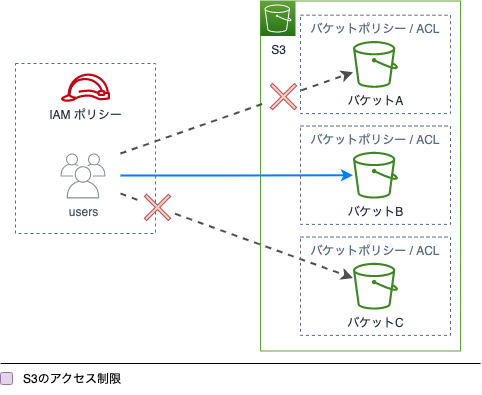

The diagram above was exported from draw.io. Its source (the exported page's mxGraphModel, read from the mxfile embedded in the PNG):
<mxGraphModel dx="1434" dy="732" grid="1" gridSize="10" guides="1" tooltips="1" connect="1" arrows="1" fold="1" page="1" pageScale="1" pageWidth="827" pageHeight="1169" math="0" shadow="0">
  <root>
    <mxCell id="0" />
    <mxCell id="1" parent="0" />
    <mxCell id="u4HT4paU7S-YvaLDoaQL-8" value="" style="fillColor=none;strokeColor=#60A337;verticalAlign=top;fontStyle=0;fontColor=#5A6C86;whiteSpace=wrap;html=1;" vertex="1" parent="1">
      <mxGeometry x="320" y="127.5" width="200" height="350" as="geometry" />
    </mxCell>
    <mxCell id="u4HT4paU7S-YvaLDoaQL-1" value="バケットポリシー / ACL" style="fillColor=none;strokeColor=#5A6C86;dashed=1;verticalAlign=top;fontStyle=0;fontColor=#5A6C86;whiteSpace=wrap;html=1;" vertex="1" parent="1">
      <mxGeometry x="360" y="141.7" width="150" height="98.4" as="geometry" />
    </mxCell>
    <mxCell id="u4HT4paU7S-YvaLDoaQL-2" value="バケットA" style="sketch=0;outlineConnect=0;fontColor=#232F3E;gradientColor=none;fillColor=#3F8624;strokeColor=none;dashed=0;verticalLabelPosition=bottom;verticalAlign=top;align=center;html=1;fontSize=12;fontStyle=0;aspect=fixed;pointerEvents=1;shape=mxgraph.aws4.bucket;" vertex="1" parent="1">
      <mxGeometry x="412.5" y="167.5" width="45" height="46.8" as="geometry" />
    </mxCell>
    <mxCell id="u4HT4paU7S-YvaLDoaQL-7" value="" style="fillColor=none;strokeColor=#5A6C86;dashed=1;verticalAlign=top;fontStyle=0;fontColor=#5A6C86;whiteSpace=wrap;html=1;" vertex="1" parent="1">
      <mxGeometry x="75" y="190" width="140" height="170" as="geometry" />
    </mxCell>
    <mxCell id="u4HT4paU7S-YvaLDoaQL-16" style="edgeStyle=orthogonalEdgeStyle;rounded=0;orthogonalLoop=1;jettySize=auto;html=1;strokeWidth=2;strokeColor=#007FFF;" edge="1" parent="1" target="u4HT4paU7S-YvaLDoaQL-11">
      <mxGeometry relative="1" as="geometry">
        <mxPoint x="180" y="302" as="sourcePoint" />
      </mxGeometry>
    </mxCell>
    <mxCell id="u4HT4paU7S-YvaLDoaQL-17" style="rounded=0;orthogonalLoop=1;jettySize=auto;html=1;strokeWidth=2;dashed=1;strokeColor=#4D4D4D;startArrow=none;" edge="1" parent="1" source="tXXMKs6WtKd09G_61T9s-1" target="u4HT4paU7S-YvaLDoaQL-2">
      <mxGeometry relative="1" as="geometry">
        <mxPoint x="290" y="270" as="targetPoint" />
        <mxPoint x="180" y="280" as="sourcePoint" />
      </mxGeometry>
    </mxCell>
    <mxCell id="u4HT4paU7S-YvaLDoaQL-18" style="rounded=0;orthogonalLoop=1;jettySize=auto;html=1;strokeWidth=2;dashed=1;strokeColor=#4D4D4D;startArrow=none;" edge="1" parent="1" source="tXXMKs6WtKd09G_61T9s-3" target="u4HT4paU7S-YvaLDoaQL-13">
      <mxGeometry relative="1" as="geometry">
        <mxPoint x="180" y="320" as="sourcePoint" />
      </mxGeometry>
    </mxCell>
    <mxCell id="u4HT4paU7S-YvaLDoaQL-5" value="users" style="sketch=0;outlineConnect=0;gradientColor=none;fontColor=#545B64;strokeColor=none;fillColor=#879196;dashed=0;verticalLabelPosition=bottom;verticalAlign=top;align=center;html=1;fontSize=12;fontStyle=0;aspect=fixed;shape=mxgraph.aws4.illustration_users;pointerEvents=1" vertex="1" parent="1">
      <mxGeometry x="120" y="280" width="45" height="45" as="geometry" />
    </mxCell>
    <mxCell id="u4HT4paU7S-YvaLDoaQL-6" value="IAM ポリシー" style="sketch=0;outlineConnect=0;fontColor=#232F3E;gradientColor=none;fillColor=#BF0816;strokeColor=none;dashed=0;verticalLabelPosition=bottom;verticalAlign=top;align=center;html=1;fontSize=12;fontStyle=0;aspect=fixed;pointerEvents=1;shape=mxgraph.aws4.role;" vertex="1" parent="1">
      <mxGeometry x="120" y="200" width="50" height="28.25" as="geometry" />
    </mxCell>
    <mxCell id="u4HT4paU7S-YvaLDoaQL-9" value="S3" style="sketch=0;points=[[0,0,0],[0.25,0,0],[0.5,0,0],[0.75,0,0],[1,0,0],[0,1,0],[0.25,1,0],[0.5,1,0],[0.75,1,0],[1,1,0],[0,0.25,0],[0,0.5,0],[0,0.75,0],[1,0.25,0],[1,0.5,0],[1,0.75,0]];outlineConnect=0;fontColor=#232F3E;gradientColor=#60A337;gradientDirection=north;fillColor=#277116;strokeColor=#ffffff;dashed=0;verticalLabelPosition=bottom;verticalAlign=top;align=center;html=1;fontSize=12;fontStyle=0;aspect=fixed;shape=mxgraph.aws4.resourceIcon;resIcon=mxgraph.aws4.s3;" vertex="1" parent="1">
      <mxGeometry x="320" y="127.5" width="35" height="35" as="geometry" />
    </mxCell>
    <mxCell id="u4HT4paU7S-YvaLDoaQL-10" value="バケットポリシー / ACL" style="fillColor=none;strokeColor=#5A6C86;dashed=1;verticalAlign=top;fontStyle=0;fontColor=#5A6C86;whiteSpace=wrap;html=1;" vertex="1" parent="1">
      <mxGeometry x="360" y="252.5" width="150" height="98.4" as="geometry" />
    </mxCell>
    <mxCell id="u4HT4paU7S-YvaLDoaQL-11" value="バケットB" style="sketch=0;outlineConnect=0;fontColor=#232F3E;gradientColor=none;fillColor=#3F8624;strokeColor=none;dashed=0;verticalLabelPosition=bottom;verticalAlign=top;align=center;html=1;fontSize=12;fontStyle=0;aspect=fixed;pointerEvents=1;shape=mxgraph.aws4.bucket;" vertex="1" parent="1">
      <mxGeometry x="412.5" y="278.3" width="45" height="46.8" as="geometry" />
    </mxCell>
    <mxCell id="u4HT4paU7S-YvaLDoaQL-12" value="バケットポリシー / ACL" style="fillColor=none;strokeColor=#5A6C86;dashed=1;verticalAlign=top;fontStyle=0;fontColor=#5A6C86;whiteSpace=wrap;html=1;" vertex="1" parent="1">
      <mxGeometry x="360" y="363.5" width="150" height="98.4" as="geometry" />
    </mxCell>
    <mxCell id="u4HT4paU7S-YvaLDoaQL-13" value="バケットC" style="sketch=0;outlineConnect=0;fontColor=#232F3E;gradientColor=none;fillColor=#3F8624;strokeColor=none;dashed=0;verticalLabelPosition=bottom;verticalAlign=top;align=center;html=1;fontSize=12;fontStyle=0;aspect=fixed;pointerEvents=1;shape=mxgraph.aws4.bucket;" vertex="1" parent="1">
      <mxGeometry x="412.5" y="389.3" width="45" height="46.8" as="geometry" />
    </mxCell>
    <mxCell id="tXXMKs6WtKd09G_61T9s-1" value="" style="shape=cross;whiteSpace=wrap;html=1;rotation=-45;size=0.09378136785619587;fillColor=#f8cecc;strokeColor=#b85450;aspect=fixed;" vertex="1" parent="1">
      <mxGeometry x="326" y="206.1" width="34" height="34" as="geometry" />
    </mxCell>
    <mxCell id="tXXMKs6WtKd09G_61T9s-5" value="" style="rounded=0;orthogonalLoop=1;jettySize=auto;html=1;strokeWidth=2;dashed=1;strokeColor=#4D4D4D;endArrow=none;" edge="1" parent="1" target="tXXMKs6WtKd09G_61T9s-3">
      <mxGeometry relative="1" as="geometry">
        <mxPoint x="180" y="320" as="sourcePoint" />
        <mxPoint x="413" y="405" as="targetPoint" />
      </mxGeometry>
    </mxCell>
    <mxCell id="tXXMKs6WtKd09G_61T9s-3" value="" style="shape=cross;whiteSpace=wrap;html=1;rotation=-45;size=0.09378136785619587;fillColor=#f8cecc;strokeColor=#b85450;aspect=fixed;" vertex="1" parent="1">
      <mxGeometry x="200" y="316.9" width="34" height="34" as="geometry" />
    </mxCell>
    <mxCell id="tXXMKs6WtKd09G_61T9s-2" value="" style="rounded=0;orthogonalLoop=1;jettySize=auto;html=1;strokeWidth=2;dashed=1;strokeColor=#4D4D4D;endArrow=none;" edge="1" parent="1" target="tXXMKs6WtKd09G_61T9s-1">
      <mxGeometry relative="1" as="geometry">
        <mxPoint x="413" y="199" as="targetPoint" />
        <mxPoint x="180" y="280" as="sourcePoint" />
      </mxGeometry>
    </mxCell>
    <mxCell id="cvMfqtIlvHmzGuaJ8d2k-1" value="" style="endArrow=none;html=1;strokeWidth=1;rounded=0;" edge="1" parent="1">
      <mxGeometry width="50" height="50" relative="1" as="geometry">
        <mxPoint x="60" y="490" as="sourcePoint" />
        <mxPoint x="540" y="490" as="targetPoint" />
      </mxGeometry>
    </mxCell>
    <mxCell id="cvMfqtIlvHmzGuaJ8d2k-2" value="S3のアクセス制限" style="text;strokeColor=none;align=left;fillColor=none;html=1;verticalAlign=middle;whiteSpace=wrap;rounded=0;" vertex="1" parent="1">
      <mxGeometry x="81" y="491" width="299" height="30" as="geometry" />
    </mxCell>
    <mxCell id="cvMfqtIlvHmzGuaJ8d2k-3" value="" style="rounded=1;whiteSpace=wrap;html=1;fillColor=#e1d5e7;strokeColor=#9673a6;" vertex="1" parent="1">
      <mxGeometry x="60" y="499" width="12" height="12" as="geometry" />
    </mxCell>
  </root>
</mxGraphModel>